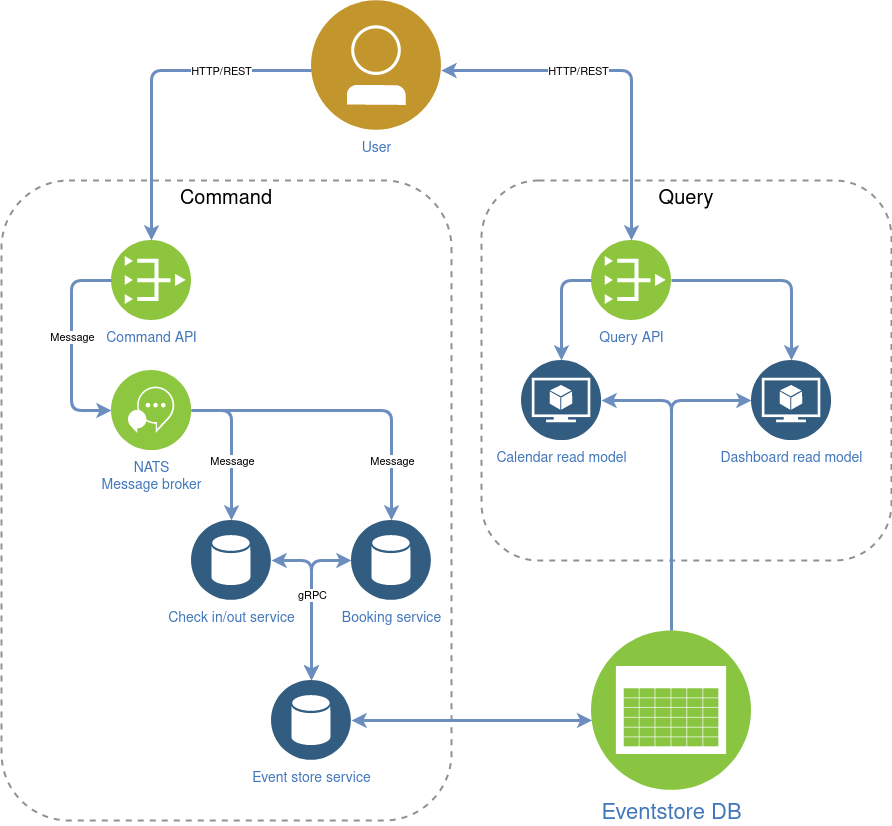

The diagram above was exported from draw.io. Its source (the exported page's mxGraphModel, read from the mxfile embedded in the PNG):
<mxGraphModel dx="2074" dy="2258" grid="1" gridSize="10" guides="1" tooltips="1" connect="1" arrows="1" fold="1" page="1" pageScale="1" pageWidth="827" pageHeight="1169" background="none" math="0" shadow="0">
  <root>
    <mxCell id="0" />
    <mxCell id="1" parent="0" />
    <mxCell id="A5cD59A5GJn8ZnmbFsn1-17" value="&lt;div style=&quot;font-size: 20px;&quot;&gt;Query&lt;/div&gt;" style="fontStyle=0;verticalAlign=top;align=center;spacingTop=0;fillColor=none;rounded=1;whiteSpace=wrap;html=1;strokeColor=#919191;strokeWidth=2;dashed=1;container=1;collapsible=0;expand=0;recursiveResize=0;fontSize=20;horizontal=1;" parent="1" vertex="1">
      <mxGeometry x="530" y="-380" width="410" height="380" as="geometry" />
    </mxCell>
    <mxCell id="73q3yoKQV2H6fXaRzCpy-112" value="Dashboard read model" style="image;aspect=fixed;perimeter=ellipsePerimeter;html=1;align=center;shadow=0;dashed=0;fontColor=#4277BB;labelBackgroundColor=default;fontSize=14;spacingTop=3;image=img/lib/ibm/data/model.svg;rounded=1;" parent="A5cD59A5GJn8ZnmbFsn1-17" vertex="1">
      <mxGeometry x="270" y="180" width="80" height="80" as="geometry" />
    </mxCell>
    <mxCell id="73q3yoKQV2H6fXaRzCpy-120" value="Calendar read model" style="image;aspect=fixed;perimeter=ellipsePerimeter;html=1;align=center;shadow=0;dashed=0;fontColor=#4277BB;labelBackgroundColor=default;fontSize=14;spacingTop=3;image=img/lib/ibm/data/model.svg;rounded=1;" parent="A5cD59A5GJn8ZnmbFsn1-17" vertex="1">
      <mxGeometry x="40" y="180" width="80" height="80" as="geometry" />
    </mxCell>
    <mxCell id="A5cD59A5GJn8ZnmbFsn1-16" value="Command" style="fontStyle=0;verticalAlign=top;align=center;spacingTop=0;fillColor=none;rounded=1;strokeColor=#919191;strokeWidth=2;dashed=1;container=1;collapsible=0;expand=0;recursiveResize=0;fontSize=20;labelBackgroundColor=none;labelBorderColor=none;html=1;whiteSpace=wrap;fontColor=default;spacingRight=0;spacingLeft=0;" parent="1" vertex="1">
      <mxGeometry x="50" y="-380" width="450" height="640" as="geometry" />
    </mxCell>
    <mxCell id="73q3yoKQV2H6fXaRzCpy-97" value="&lt;div&gt;User&lt;/div&gt;" style="image;aspect=fixed;perimeter=ellipsePerimeter;html=1;align=center;shadow=0;dashed=0;fontColor=#4277BB;labelBackgroundColor=default;fontSize=14;spacingTop=3;image=img/lib/ibm/users/user.svg;rounded=1;" parent="1" vertex="1">
      <mxGeometry x="360" y="-560" width="130" height="130" as="geometry" />
    </mxCell>
    <mxCell id="73q3yoKQV2H6fXaRzCpy-98" value="Eventstore DB" style="image;aspect=fixed;perimeter=ellipsePerimeter;html=1;align=center;shadow=0;dashed=0;fontColor=#4277BB;labelBackgroundColor=default;fontSize=22;spacingTop=3;image=img/lib/ibm/infrastructure/event_feed.svg;rounded=1;" parent="1" vertex="1">
      <mxGeometry x="640" y="70" width="160" height="160" as="geometry" />
    </mxCell>
    <mxCell id="73q3yoKQV2H6fXaRzCpy-99" value="&lt;div style=&quot;font-size: 14px;&quot;&gt;NATS&lt;/div&gt;&lt;div style=&quot;font-size: 14px;&quot;&gt;Message broker&lt;br style=&quot;font-size: 14px;&quot;&gt;&lt;/div&gt;" style="image;aspect=fixed;perimeter=ellipsePerimeter;html=1;align=center;shadow=0;dashed=0;fontColor=#4277BB;labelBackgroundColor=default;fontSize=14;spacingTop=3;image=img/lib/ibm/infrastructure/interservice_communication.svg;rounded=1;" parent="1" vertex="1">
      <mxGeometry x="160" y="-190" width="80" height="80" as="geometry" />
    </mxCell>
    <mxCell id="73q3yoKQV2H6fXaRzCpy-100" value="Query API" style="image;aspect=fixed;perimeter=ellipsePerimeter;html=1;align=center;shadow=0;dashed=0;fontColor=#4277BB;labelBackgroundColor=default;fontSize=14;spacingTop=3;image=img/lib/ibm/vpc/PublicGateway.svg;rounded=1;" parent="1" vertex="1">
      <mxGeometry x="640" y="-320" width="80" height="80" as="geometry" />
    </mxCell>
    <mxCell id="73q3yoKQV2H6fXaRzCpy-105" value="&lt;div style=&quot;font-size: 14px;&quot;&gt;Command API&lt;/div&gt;" style="image;aspect=fixed;perimeter=ellipsePerimeter;html=1;align=center;shadow=0;dashed=0;fontColor=#4277BB;labelBackgroundColor=default;fontSize=14;spacingTop=3;image=img/lib/ibm/vpc/PublicGateway.svg;rounded=1;" parent="1" vertex="1">
      <mxGeometry x="160" y="-320" width="80" height="80" as="geometry" />
    </mxCell>
    <mxCell id="73q3yoKQV2H6fXaRzCpy-106" value="" style="edgeStyle=elbowEdgeStyle;rounded=1;elbow=vertical;html=1;labelBackgroundColor=#ffffff;endArrow=classic;endFill=1;endSize=6;jettySize=auto;orthogonalLoop=1;strokeWidth=3;fontSize=14;fillColor=#dae8fc;strokeColor=#6c8ebf;entryX=0.5;entryY=0;entryDx=0;entryDy=0;" parent="1" source="73q3yoKQV2H6fXaRzCpy-97" target="73q3yoKQV2H6fXaRzCpy-105" edge="1">
      <mxGeometry width="60" height="60" relative="1" as="geometry">
        <mxPoint x="320" y="-530" as="sourcePoint" />
        <mxPoint x="860" y="-10" as="targetPoint" />
        <Array as="points">
          <mxPoint x="290" y="-490" />
        </Array>
      </mxGeometry>
    </mxCell>
    <mxCell id="A5cD59A5GJn8ZnmbFsn1-1" value="&lt;div&gt;HTTP/REST&lt;/div&gt;" style="edgeLabel;html=1;align=center;verticalAlign=middle;resizable=0;points=[];rounded=1;" parent="73q3yoKQV2H6fXaRzCpy-106" vertex="1" connectable="0">
      <mxGeometry x="-0.45" relative="1" as="geometry">
        <mxPoint as="offset" />
      </mxGeometry>
    </mxCell>
    <mxCell id="73q3yoKQV2H6fXaRzCpy-109" value="" style="edgeStyle=elbowEdgeStyle;rounded=1;elbow=vertical;html=1;labelBackgroundColor=#ffffff;endArrow=classic;endFill=1;endSize=6;jettySize=auto;orthogonalLoop=1;strokeWidth=3;fontSize=14;entryX=0.5;entryY=0;entryDx=0;entryDy=0;fillColor=#dae8fc;strokeColor=#6c8ebf;startArrow=classic;startFill=1;" parent="1" source="73q3yoKQV2H6fXaRzCpy-97" target="73q3yoKQV2H6fXaRzCpy-100" edge="1">
      <mxGeometry width="60" height="60" relative="1" as="geometry">
        <mxPoint x="540" y="-450" as="sourcePoint" />
        <mxPoint x="860" y="-10" as="targetPoint" />
        <Array as="points">
          <mxPoint x="580" y="-490" />
        </Array>
      </mxGeometry>
    </mxCell>
    <mxCell id="A5cD59A5GJn8ZnmbFsn1-2" value="HTTP/REST" style="edgeLabel;html=1;align=center;verticalAlign=middle;resizable=0;points=[];rounded=1;" parent="73q3yoKQV2H6fXaRzCpy-109" vertex="1" connectable="0">
      <mxGeometry x="-0.24" y="-4" relative="1" as="geometry">
        <mxPoint y="-4" as="offset" />
      </mxGeometry>
    </mxCell>
    <mxCell id="73q3yoKQV2H6fXaRzCpy-111" value="" style="edgeStyle=elbowEdgeStyle;rounded=1;elbow=vertical;html=1;labelBackgroundColor=#ffffff;endArrow=classic;endFill=1;endSize=6;jettySize=auto;orthogonalLoop=1;strokeWidth=3;fontSize=14;fillColor=#dae8fc;strokeColor=#6c8ebf;" parent="1" source="73q3yoKQV2H6fXaRzCpy-105" target="73q3yoKQV2H6fXaRzCpy-99" edge="1">
      <mxGeometry width="60" height="60" relative="1" as="geometry">
        <mxPoint x="800" y="-10" as="sourcePoint" />
        <mxPoint x="860" y="-70" as="targetPoint" />
        <Array as="points">
          <mxPoint x="120" y="-280" />
        </Array>
      </mxGeometry>
    </mxCell>
    <mxCell id="A5cD59A5GJn8ZnmbFsn1-4" value="&lt;div&gt;Message&lt;/div&gt;" style="edgeLabel;html=1;align=center;verticalAlign=middle;resizable=0;points=[];rounded=1;" parent="73q3yoKQV2H6fXaRzCpy-111" vertex="1" connectable="0">
      <mxGeometry x="-0.1714" relative="1" as="geometry">
        <mxPoint y="9" as="offset" />
      </mxGeometry>
    </mxCell>
    <mxCell id="73q3yoKQV2H6fXaRzCpy-113" value="Booking service" style="image;aspect=fixed;perimeter=ellipsePerimeter;html=1;align=center;shadow=0;dashed=0;fontColor=#4277BB;labelBackgroundColor=default;fontSize=14;spacingTop=3;image=img/lib/ibm/data/data_services.svg;rounded=1;" parent="1" vertex="1">
      <mxGeometry x="400" y="-40" width="80" height="80" as="geometry" />
    </mxCell>
    <mxCell id="73q3yoKQV2H6fXaRzCpy-114" value="Check in/out service" style="image;aspect=fixed;perimeter=ellipsePerimeter;html=1;align=center;shadow=0;dashed=0;fontColor=#4277BB;labelBackgroundColor=default;fontSize=14;spacingTop=3;image=img/lib/ibm/data/data_services.svg;rounded=1;" parent="1" vertex="1">
      <mxGeometry x="240" y="-40" width="80" height="80" as="geometry" />
    </mxCell>
    <mxCell id="73q3yoKQV2H6fXaRzCpy-116" value="" style="edgeStyle=elbowEdgeStyle;rounded=1;elbow=vertical;html=1;labelBackgroundColor=#ffffff;endArrow=classic;endFill=1;endSize=6;jettySize=auto;orthogonalLoop=1;strokeWidth=3;fontSize=14;fillColor=#dae8fc;strokeColor=#6c8ebf;exitX=1;exitY=0.5;exitDx=0;exitDy=0;" parent="1" source="73q3yoKQV2H6fXaRzCpy-99" edge="1">
      <mxGeometry width="60" height="60" relative="1" as="geometry">
        <mxPoint x="170" y="-270" as="sourcePoint" />
        <mxPoint x="280" y="-40" as="targetPoint" />
        <Array as="points">
          <mxPoint x="290" y="-150" />
        </Array>
      </mxGeometry>
    </mxCell>
    <mxCell id="73q3yoKQV2H6fXaRzCpy-117" value="" style="edgeStyle=elbowEdgeStyle;rounded=1;elbow=vertical;html=1;labelBackgroundColor=#ffffff;endArrow=classic;endFill=1;endSize=6;jettySize=auto;orthogonalLoop=1;strokeWidth=3;fontSize=14;fillColor=#dae8fc;strokeColor=#6c8ebf;entryX=0.5;entryY=0;entryDx=0;entryDy=0;" parent="1" source="73q3yoKQV2H6fXaRzCpy-99" target="73q3yoKQV2H6fXaRzCpy-113" edge="1">
      <mxGeometry width="60" height="60" relative="1" as="geometry">
        <mxPoint x="250" y="-140" as="sourcePoint" />
        <mxPoint x="290" y="-30" as="targetPoint" />
        <Array as="points">
          <mxPoint x="420" y="-150" />
        </Array>
      </mxGeometry>
    </mxCell>
    <mxCell id="A5cD59A5GJn8ZnmbFsn1-5" value="&lt;div&gt;Message&lt;/div&gt;" style="edgeLabel;html=1;align=center;verticalAlign=middle;resizable=0;points=[];rounded=1;" parent="73q3yoKQV2H6fXaRzCpy-117" vertex="1" connectable="0">
      <mxGeometry x="-0.2129" relative="1" as="geometry">
        <mxPoint x="-82" y="50" as="offset" />
      </mxGeometry>
    </mxCell>
    <mxCell id="73q3yoKQV2H6fXaRzCpy-118" value="" style="edgeStyle=elbowEdgeStyle;rounded=1;elbow=vertical;html=1;labelBackgroundColor=#ffffff;endArrow=classic;endFill=1;endSize=6;jettySize=auto;orthogonalLoop=1;strokeWidth=3;fontSize=14;fillColor=#dae8fc;strokeColor=#6c8ebf;startArrow=classic;startFill=1;" parent="1" source="73q3yoKQV2H6fXaRzCpy-114" target="A5cD59A5GJn8ZnmbFsn1-7" edge="1">
      <mxGeometry width="60" height="60" relative="1" as="geometry">
        <mxPoint x="250" y="-140" as="sourcePoint" />
        <mxPoint x="450" y="-30" as="targetPoint" />
        <Array as="points">
          <mxPoint x="360" />
        </Array>
      </mxGeometry>
    </mxCell>
    <mxCell id="73q3yoKQV2H6fXaRzCpy-119" value="" style="edgeStyle=elbowEdgeStyle;rounded=1;elbow=vertical;html=1;labelBackgroundColor=#ffffff;endArrow=classic;endFill=1;endSize=6;jettySize=auto;orthogonalLoop=1;strokeWidth=3;fontSize=14;fillColor=#dae8fc;strokeColor=#6c8ebf;startArrow=classic;startFill=1;" parent="1" source="73q3yoKQV2H6fXaRzCpy-113" target="A5cD59A5GJn8ZnmbFsn1-7" edge="1">
      <mxGeometry width="60" height="60" relative="1" as="geometry">
        <mxPoint x="330" y="10" as="sourcePoint" />
        <mxPoint x="370" y="130" as="targetPoint" />
        <Array as="points">
          <mxPoint x="360" />
        </Array>
      </mxGeometry>
    </mxCell>
    <mxCell id="A5cD59A5GJn8ZnmbFsn1-8" value="gRPC" style="edgeLabel;html=1;align=center;verticalAlign=middle;resizable=0;points=[];rounded=1;" parent="73q3yoKQV2H6fXaRzCpy-119" vertex="1" connectable="0">
      <mxGeometry x="0.4421" relative="1" as="geometry">
        <mxPoint y="-41" as="offset" />
      </mxGeometry>
    </mxCell>
    <mxCell id="A5cD59A5GJn8ZnmbFsn1-6" value="&lt;div&gt;Message&lt;/div&gt;" style="edgeLabel;html=1;align=center;verticalAlign=middle;resizable=0;points=[];rounded=1;" parent="1" vertex="1" connectable="0">
      <mxGeometry x="440" y="-100" as="geometry" />
    </mxCell>
    <mxCell id="A5cD59A5GJn8ZnmbFsn1-7" value="Event store service" style="image;aspect=fixed;perimeter=ellipsePerimeter;html=1;align=center;shadow=0;dashed=0;fontColor=#4277BB;labelBackgroundColor=default;fontSize=14;spacingTop=3;image=img/lib/ibm/data/data_services.svg;rounded=1;" parent="1" vertex="1">
      <mxGeometry x="320" y="120" width="80" height="80" as="geometry" />
    </mxCell>
    <mxCell id="A5cD59A5GJn8ZnmbFsn1-9" value="" style="edgeStyle=elbowEdgeStyle;rounded=1;elbow=vertical;html=1;labelBackgroundColor=#ffffff;endArrow=classic;endFill=1;endSize=6;jettySize=auto;orthogonalLoop=1;strokeWidth=3;fontSize=14;fillColor=#dae8fc;strokeColor=#6c8ebf;startArrow=classic;startFill=1;" parent="1" source="A5cD59A5GJn8ZnmbFsn1-7" target="73q3yoKQV2H6fXaRzCpy-98" edge="1">
      <mxGeometry width="60" height="60" relative="1" as="geometry">
        <mxPoint x="580" y="170" as="sourcePoint" />
        <mxPoint x="460" y="250" as="targetPoint" />
        <Array as="points">
          <mxPoint x="510" y="160" />
          <mxPoint x="510" y="170" />
        </Array>
      </mxGeometry>
    </mxCell>
    <mxCell id="A5cD59A5GJn8ZnmbFsn1-11" value="" style="edgeStyle=elbowEdgeStyle;rounded=1;elbow=vertical;html=1;labelBackgroundColor=#ffffff;endArrow=classic;endFill=1;endSize=6;jettySize=auto;orthogonalLoop=1;strokeWidth=3;fontSize=14;fillColor=#dae8fc;strokeColor=#6c8ebf;entryX=0.5;entryY=0;entryDx=0;entryDy=0;" parent="1" source="73q3yoKQV2H6fXaRzCpy-100" target="73q3yoKQV2H6fXaRzCpy-112" edge="1">
      <mxGeometry width="60" height="60" relative="1" as="geometry">
        <mxPoint x="890" y="-230" as="sourcePoint" />
        <mxPoint x="890" y="-100" as="targetPoint" />
        <Array as="points">
          <mxPoint x="800" y="-280" />
        </Array>
      </mxGeometry>
    </mxCell>
    <mxCell id="A5cD59A5GJn8ZnmbFsn1-13" value="" style="edgeStyle=elbowEdgeStyle;rounded=1;elbow=vertical;html=1;labelBackgroundColor=#ffffff;endArrow=none;endFill=0;endSize=6;jettySize=auto;orthogonalLoop=1;strokeWidth=3;fontSize=14;fillColor=#dae8fc;strokeColor=#6c8ebf;entryX=0.5;entryY=0;entryDx=0;entryDy=0;exitX=1;exitY=0.5;exitDx=0;exitDy=0;startArrow=classic;startFill=1;" parent="1" source="73q3yoKQV2H6fXaRzCpy-120" target="73q3yoKQV2H6fXaRzCpy-98" edge="1">
      <mxGeometry width="60" height="60" relative="1" as="geometry">
        <mxPoint x="680" y="-80" as="sourcePoint" />
        <mxPoint x="720" y="40" as="targetPoint" />
        <Array as="points">
          <mxPoint x="680" y="-160" />
        </Array>
      </mxGeometry>
    </mxCell>
    <mxCell id="A5cD59A5GJn8ZnmbFsn1-14" value="" style="edgeStyle=elbowEdgeStyle;rounded=1;elbow=vertical;html=1;labelBackgroundColor=#ffffff;endArrow=classic;endFill=1;endSize=6;jettySize=auto;orthogonalLoop=1;strokeWidth=3;fontSize=14;fillColor=#dae8fc;strokeColor=#6c8ebf;entryX=0.5;entryY=0;entryDx=0;entryDy=0;exitX=0;exitY=0.5;exitDx=0;exitDy=0;" parent="1" source="73q3yoKQV2H6fXaRzCpy-100" target="73q3yoKQV2H6fXaRzCpy-120" edge="1">
      <mxGeometry width="60" height="60" relative="1" as="geometry">
        <mxPoint x="640" y="-280" as="sourcePoint" />
        <mxPoint x="600" y="-40" as="targetPoint" />
        <Array as="points">
          <mxPoint x="640" y="-280" />
        </Array>
      </mxGeometry>
    </mxCell>
    <mxCell id="A5cD59A5GJn8ZnmbFsn1-15" value="" style="edgeStyle=elbowEdgeStyle;rounded=1;elbow=vertical;html=1;labelBackgroundColor=#ffffff;endArrow=none;endFill=0;endSize=6;jettySize=auto;orthogonalLoop=1;strokeWidth=3;fontSize=14;fillColor=#dae8fc;strokeColor=#6c8ebf;entryX=0.5;entryY=0;entryDx=0;entryDy=0;exitX=0;exitY=0.5;exitDx=0;exitDy=0;startArrow=classic;startFill=1;" parent="1" source="73q3yoKQV2H6fXaRzCpy-112" target="73q3yoKQV2H6fXaRzCpy-98" edge="1">
      <mxGeometry width="60" height="60" relative="1" as="geometry">
        <mxPoint x="650" y="-150" as="sourcePoint" />
        <mxPoint x="690" y="130" as="targetPoint" />
        <Array as="points">
          <mxPoint x="680" y="-160" />
        </Array>
      </mxGeometry>
    </mxCell>
  </root>
</mxGraphModel>